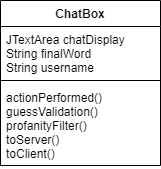

The diagram above was exported from draw.io. Its source (the exported page's mxGraphModel, read from the mxfile embedded in the PNG):
<mxGraphModel dx="481" dy="235" grid="0" gridSize="10" guides="1" tooltips="1" connect="1" arrows="1" fold="1" page="1" pageScale="1" pageWidth="827" pageHeight="1169" background="none" math="0" shadow="0">
  <root>
    <mxCell id="0" />
    <mxCell id="1" parent="0" />
    <mxCell id="8AwOU7T0cO-8cd-HOWhn-1" value="ChatBox" style="swimlane;fontStyle=1;align=center;verticalAlign=top;childLayout=stackLayout;horizontal=1;startSize=26;horizontalStack=0;resizeParent=1;resizeParentMax=0;resizeLast=0;collapsible=1;marginBottom=0;strokeColor=default;" parent="1" vertex="1">
      <mxGeometry x="254" y="102" width="160" height="165" as="geometry">
        <mxRectangle x="276" y="107" width="90" height="26" as="alternateBounds" />
      </mxGeometry>
    </mxCell>
    <mxCell id="8AwOU7T0cO-8cd-HOWhn-2" value="JTextArea chatDisplay&#10;String finalWord&#10;String username" style="text;strokeColor=none;fillColor=none;align=left;verticalAlign=top;spacingLeft=4;spacingRight=4;overflow=hidden;rotatable=0;points=[[0,0.5],[1,0.5]];portConstraint=eastwest;" parent="8AwOU7T0cO-8cd-HOWhn-1" vertex="1">
      <mxGeometry y="26" width="160" height="50" as="geometry" />
    </mxCell>
    <mxCell id="8AwOU7T0cO-8cd-HOWhn-3" value="" style="line;strokeWidth=1;fillColor=none;align=left;verticalAlign=middle;spacingTop=-1;spacingLeft=3;spacingRight=3;rotatable=0;labelPosition=right;points=[];portConstraint=eastwest;strokeColor=default;" parent="8AwOU7T0cO-8cd-HOWhn-1" vertex="1">
      <mxGeometry y="76" width="160" height="8" as="geometry" />
    </mxCell>
    <mxCell id="8AwOU7T0cO-8cd-HOWhn-4" value="actionPerformed()&#10;guessValidation()&#10;profanityFilter()&#10;toServer()&#10;toClient()" style="text;strokeColor=none;fillColor=none;align=left;verticalAlign=top;spacingLeft=4;spacingRight=4;overflow=hidden;rotatable=0;points=[[0,0.5],[1,0.5]];portConstraint=eastwest;" parent="8AwOU7T0cO-8cd-HOWhn-1" vertex="1">
      <mxGeometry y="84" width="160" height="81" as="geometry" />
    </mxCell>
  </root>
</mxGraphModel>